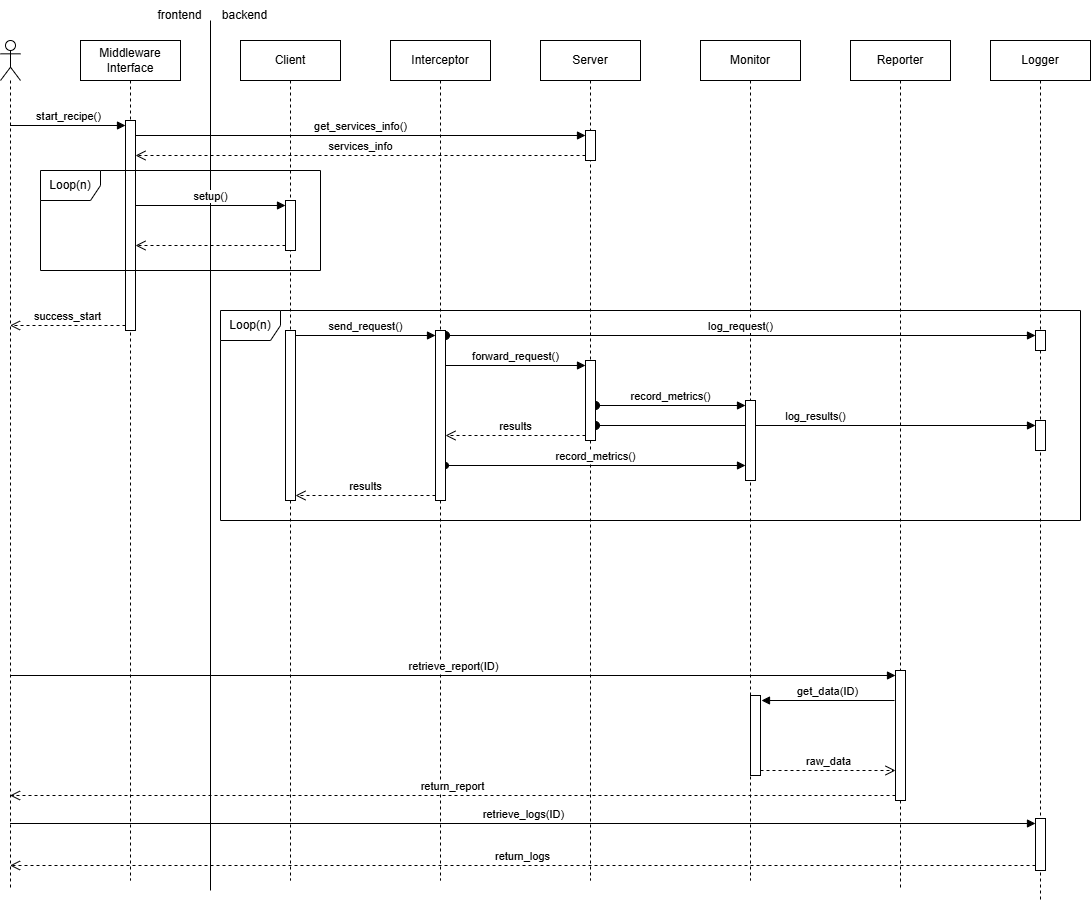

The diagram above was exported from draw.io. Its source (the exported page's mxGraphModel, read from the mxfile embedded in the PNG):
<mxGraphModel dx="928" dy="454" grid="1" gridSize="10" guides="1" tooltips="1" connect="1" arrows="1" fold="1" page="1" pageScale="1" pageWidth="850" pageHeight="1100" math="0" shadow="0">
  <root>
    <mxCell id="0" />
    <mxCell id="1" parent="0" />
    <mxCell id="gID3y4UOU3TjgEdUxBEG-17" value="record_metrics()" style="html=1;verticalAlign=bottom;startArrow=oval;endArrow=block;startSize=8;curved=0;rounded=0;entryX=0;entryY=0;entryDx=0;entryDy=5;startFill=1;" parent="1" source="gID3y4UOU3TjgEdUxBEG-10" target="gID3y4UOU3TjgEdUxBEG-16" edge="1">
      <mxGeometry relative="1" as="geometry">
        <mxPoint x="745" y="365" as="sourcePoint" />
      </mxGeometry>
    </mxCell>
    <mxCell id="QACMfqMTEH0TacGouGob-2" value="log_results()" style="html=1;verticalAlign=bottom;startArrow=oval;endArrow=block;startSize=8;curved=0;rounded=0;entryX=0;entryY=0;entryDx=0;entryDy=5;" parent="1" source="gID3y4UOU3TjgEdUxBEG-10" target="QACMfqMTEH0TacGouGob-1" edge="1">
      <mxGeometry relative="1" as="geometry">
        <mxPoint x="1035" y="425" as="sourcePoint" />
      </mxGeometry>
    </mxCell>
    <mxCell id="SntYqHcRn3W31qhHBvMw-5" value="Server" style="shape=umlLifeline;perimeter=lifelinePerimeter;whiteSpace=wrap;html=1;container=1;dropTarget=0;collapsible=0;recursiveResize=0;outlineConnect=0;portConstraint=eastwest;newEdgeStyle={&quot;curved&quot;:0,&quot;rounded&quot;:0};" parent="1" vertex="1">
      <mxGeometry x="610" y="40" width="100" height="840" as="geometry" />
    </mxCell>
    <mxCell id="gID3y4UOU3TjgEdUxBEG-10" value="" style="html=1;points=[[0,0,0,0,5],[0,1,0,0,-5],[1,0,0,0,5],[1,1,0,0,-5]];perimeter=orthogonalPerimeter;outlineConnect=0;targetShapes=umlLifeline;portConstraint=eastwest;newEdgeStyle={&quot;curved&quot;:0,&quot;rounded&quot;:0};" parent="SntYqHcRn3W31qhHBvMw-5" vertex="1">
      <mxGeometry x="45" y="320" width="10" height="80" as="geometry" />
    </mxCell>
    <mxCell id="Ny3tiR3PFtv6BSJKpCur-1" value="" style="html=1;points=[[0,0,0,0,5],[0,1,0,0,-5],[1,0,0,0,5],[1,1,0,0,-5]];perimeter=orthogonalPerimeter;outlineConnect=0;targetShapes=umlLifeline;portConstraint=eastwest;newEdgeStyle={&quot;curved&quot;:0,&quot;rounded&quot;:0};" parent="SntYqHcRn3W31qhHBvMw-5" vertex="1">
      <mxGeometry x="45" y="90" width="10" height="30" as="geometry" />
    </mxCell>
    <mxCell id="SntYqHcRn3W31qhHBvMw-6" value="Monitor" style="shape=umlLifeline;perimeter=lifelinePerimeter;whiteSpace=wrap;html=1;container=1;dropTarget=0;collapsible=0;recursiveResize=0;outlineConnect=0;portConstraint=eastwest;newEdgeStyle={&quot;curved&quot;:0,&quot;rounded&quot;:0};" parent="1" vertex="1">
      <mxGeometry x="770" y="40" width="100" height="840" as="geometry" />
    </mxCell>
    <mxCell id="UPuRtqJBb26U9iPMFfl2-5" value="" style="html=1;points=[[0,0,0,0,5],[0,1,0,0,-5],[1,0,0,0,5],[1,1,0,0,-5]];perimeter=orthogonalPerimeter;outlineConnect=0;targetShapes=umlLifeline;portConstraint=eastwest;newEdgeStyle={&quot;curved&quot;:0,&quot;rounded&quot;:0};" parent="SntYqHcRn3W31qhHBvMw-6" vertex="1">
      <mxGeometry x="50" y="655" width="10" height="80" as="geometry" />
    </mxCell>
    <mxCell id="gID3y4UOU3TjgEdUxBEG-13" value="" style="html=1;points=[[0,0,0,0,5],[0,1,0,0,-5],[1,0,0,0,5],[1,1,0,0,-5]];perimeter=orthogonalPerimeter;outlineConnect=0;targetShapes=umlLifeline;portConstraint=eastwest;newEdgeStyle={&quot;curved&quot;:0,&quot;rounded&quot;:0};" parent="SntYqHcRn3W31qhHBvMw-6" vertex="1">
      <mxGeometry x="45" y="420" width="10" height="20" as="geometry" />
    </mxCell>
    <mxCell id="gID3y4UOU3TjgEdUxBEG-14" value="record_metrics()" style="html=1;verticalAlign=bottom;endArrow=block;curved=0;rounded=0;entryX=0;entryY=0;entryDx=0;entryDy=5;startArrow=oval;startFill=1;" parent="SntYqHcRn3W31qhHBvMw-6" target="gID3y4UOU3TjgEdUxBEG-13" edge="1">
      <mxGeometry relative="1" as="geometry">
        <mxPoint x="-255" y="425" as="sourcePoint" />
      </mxGeometry>
    </mxCell>
    <mxCell id="gID3y4UOU3TjgEdUxBEG-16" value="" style="html=1;points=[[0,0,0,0,5],[0,1,0,0,-5],[1,0,0,0,5],[1,1,0,0,-5]];perimeter=orthogonalPerimeter;outlineConnect=0;targetShapes=umlLifeline;portConstraint=eastwest;newEdgeStyle={&quot;curved&quot;:0,&quot;rounded&quot;:0};" parent="1" vertex="1">
      <mxGeometry x="815" y="400" width="10" height="80" as="geometry" />
    </mxCell>
    <mxCell id="SntYqHcRn3W31qhHBvMw-1" value="" style="shape=umlLifeline;perimeter=lifelinePerimeter;whiteSpace=wrap;html=1;container=1;dropTarget=0;collapsible=0;recursiveResize=0;outlineConnect=0;portConstraint=eastwest;newEdgeStyle={&quot;curved&quot;:0,&quot;rounded&quot;:0};participant=umlActor;" parent="1" vertex="1">
      <mxGeometry x="70" y="40" width="20" height="850" as="geometry" />
    </mxCell>
    <mxCell id="SntYqHcRn3W31qhHBvMw-2" value="Middleware Interface" style="shape=umlLifeline;perimeter=lifelinePerimeter;whiteSpace=wrap;html=1;container=1;dropTarget=0;collapsible=0;recursiveResize=0;outlineConnect=0;portConstraint=eastwest;newEdgeStyle={&quot;curved&quot;:0,&quot;rounded&quot;:0};" parent="1" vertex="1">
      <mxGeometry x="150" y="40" width="100" height="840" as="geometry" />
    </mxCell>
    <mxCell id="a_ykDypLVWLB1qEbtPnj-1" value="" style="html=1;points=[[0,0,0,0,5],[0,1,0,0,-5],[1,0,0,0,5],[1,1,0,0,-5]];perimeter=orthogonalPerimeter;outlineConnect=0;targetShapes=umlLifeline;portConstraint=eastwest;newEdgeStyle={&quot;curved&quot;:0,&quot;rounded&quot;:0};" parent="SntYqHcRn3W31qhHBvMw-2" vertex="1">
      <mxGeometry x="45" y="80" width="10" height="210" as="geometry" />
    </mxCell>
    <mxCell id="SntYqHcRn3W31qhHBvMw-3" value="Client" style="shape=umlLifeline;perimeter=lifelinePerimeter;whiteSpace=wrap;html=1;container=1;dropTarget=0;collapsible=0;recursiveResize=0;outlineConnect=0;portConstraint=eastwest;newEdgeStyle={&quot;curved&quot;:0,&quot;rounded&quot;:0};" parent="1" vertex="1">
      <mxGeometry x="310" y="40" width="100" height="840" as="geometry" />
    </mxCell>
    <mxCell id="gID3y4UOU3TjgEdUxBEG-1" value="" style="html=1;points=[[0,0,0,0,5],[0,1,0,0,-5],[1,0,0,0,5],[1,1,0,0,-5]];perimeter=orthogonalPerimeter;outlineConnect=0;targetShapes=umlLifeline;portConstraint=eastwest;newEdgeStyle={&quot;curved&quot;:0,&quot;rounded&quot;:0};" parent="SntYqHcRn3W31qhHBvMw-3" vertex="1">
      <mxGeometry x="45" y="160" width="10" height="50" as="geometry" />
    </mxCell>
    <mxCell id="SntYqHcRn3W31qhHBvMw-4" value="Interceptor" style="shape=umlLifeline;perimeter=lifelinePerimeter;whiteSpace=wrap;html=1;container=1;dropTarget=0;collapsible=0;recursiveResize=0;outlineConnect=0;portConstraint=eastwest;newEdgeStyle={&quot;curved&quot;:0,&quot;rounded&quot;:0};" parent="1" vertex="1">
      <mxGeometry x="460" y="40" width="100" height="840" as="geometry" />
    </mxCell>
    <mxCell id="SntYqHcRn3W31qhHBvMw-8" value="" style="endArrow=none;html=1;" parent="1" edge="1">
      <mxGeometry width="50" height="50" relative="1" as="geometry">
        <mxPoint x="280" y="890" as="sourcePoint" />
        <mxPoint x="280" y="20" as="targetPoint" />
      </mxGeometry>
    </mxCell>
    <mxCell id="SntYqHcRn3W31qhHBvMw-9" value="frontend" style="text;html=1;align=center;verticalAlign=middle;resizable=0;points=[];autosize=1;strokeColor=none;fillColor=none;" parent="1" vertex="1">
      <mxGeometry x="214" width="70" height="30" as="geometry" />
    </mxCell>
    <mxCell id="SntYqHcRn3W31qhHBvMw-10" value="backend" style="text;html=1;align=center;verticalAlign=middle;resizable=0;points=[];autosize=1;strokeColor=none;fillColor=none;" parent="1" vertex="1">
      <mxGeometry x="279" width="70" height="30" as="geometry" />
    </mxCell>
    <mxCell id="SntYqHcRn3W31qhHBvMw-11" value="Reporter" style="shape=umlLifeline;perimeter=lifelinePerimeter;whiteSpace=wrap;html=1;container=1;dropTarget=0;collapsible=0;recursiveResize=0;outlineConnect=0;portConstraint=eastwest;newEdgeStyle={&quot;curved&quot;:0,&quot;rounded&quot;:0};" parent="1" vertex="1">
      <mxGeometry x="920" y="40" width="100" height="850" as="geometry" />
    </mxCell>
    <mxCell id="UPuRtqJBb26U9iPMFfl2-2" value="" style="html=1;points=[[0,0,0,0,5],[0,1,0,0,-5],[1,0,0,0,5],[1,1,0,0,-5]];perimeter=orthogonalPerimeter;outlineConnect=0;targetShapes=umlLifeline;portConstraint=eastwest;newEdgeStyle={&quot;curved&quot;:0,&quot;rounded&quot;:0};" parent="SntYqHcRn3W31qhHBvMw-11" vertex="1">
      <mxGeometry x="45" y="630" width="10" height="130" as="geometry" />
    </mxCell>
    <mxCell id="SntYqHcRn3W31qhHBvMw-12" value="Logger" style="shape=umlLifeline;perimeter=lifelinePerimeter;whiteSpace=wrap;html=1;container=1;dropTarget=0;collapsible=0;recursiveResize=0;outlineConnect=0;portConstraint=eastwest;newEdgeStyle={&quot;curved&quot;:0,&quot;rounded&quot;:0};" parent="1" vertex="1">
      <mxGeometry x="1060" y="40" width="100" height="860" as="geometry" />
    </mxCell>
    <mxCell id="UPuRtqJBb26U9iPMFfl2-8" value="" style="html=1;points=[[0,0,0,0,5],[0,1,0,0,-5],[1,0,0,0,5],[1,1,0,0,-5]];perimeter=orthogonalPerimeter;outlineConnect=0;targetShapes=umlLifeline;portConstraint=eastwest;newEdgeStyle={&quot;curved&quot;:0,&quot;rounded&quot;:0};" parent="SntYqHcRn3W31qhHBvMw-12" vertex="1">
      <mxGeometry x="45" y="778" width="10" height="52" as="geometry" />
    </mxCell>
    <mxCell id="a_ykDypLVWLB1qEbtPnj-2" value="start_recipe()" style="html=1;verticalAlign=bottom;endArrow=block;curved=0;rounded=0;entryX=0;entryY=0;entryDx=0;entryDy=5;" parent="1" source="SntYqHcRn3W31qhHBvMw-1" target="a_ykDypLVWLB1qEbtPnj-1" edge="1">
      <mxGeometry relative="1" as="geometry">
        <mxPoint x="125" y="125" as="sourcePoint" />
      </mxGeometry>
    </mxCell>
    <mxCell id="a_ykDypLVWLB1qEbtPnj-3" value="success_start" style="html=1;verticalAlign=bottom;endArrow=open;dashed=1;endSize=8;curved=0;rounded=0;exitX=0;exitY=1;exitDx=0;exitDy=-5;" parent="1" source="a_ykDypLVWLB1qEbtPnj-1" target="SntYqHcRn3W31qhHBvMw-1" edge="1">
      <mxGeometry relative="1" as="geometry">
        <mxPoint x="125" y="195" as="targetPoint" />
      </mxGeometry>
    </mxCell>
    <mxCell id="gID3y4UOU3TjgEdUxBEG-2" value="setup()" style="html=1;verticalAlign=bottom;endArrow=block;curved=0;rounded=0;entryX=0;entryY=0;entryDx=0;entryDy=5;" parent="1" source="a_ykDypLVWLB1qEbtPnj-1" target="gID3y4UOU3TjgEdUxBEG-1" edge="1">
      <mxGeometry relative="1" as="geometry">
        <mxPoint x="285" y="175" as="sourcePoint" />
      </mxGeometry>
    </mxCell>
    <mxCell id="gID3y4UOU3TjgEdUxBEG-3" value="" style="html=1;verticalAlign=bottom;endArrow=open;dashed=1;endSize=8;curved=0;rounded=0;exitX=0;exitY=1;exitDx=0;exitDy=-5;" parent="1" source="gID3y4UOU3TjgEdUxBEG-1" target="a_ykDypLVWLB1qEbtPnj-1" edge="1">
      <mxGeometry relative="1" as="geometry">
        <mxPoint x="210" y="245" as="targetPoint" />
      </mxGeometry>
    </mxCell>
    <mxCell id="gID3y4UOU3TjgEdUxBEG-4" value="Loop(n)" style="shape=umlFrame;whiteSpace=wrap;html=1;pointerEvents=0;" parent="1" vertex="1">
      <mxGeometry x="110" y="170" width="280" height="100" as="geometry" />
    </mxCell>
    <mxCell id="UPuRtqJBb26U9iPMFfl2-3" value="retrieve_report(ID)" style="html=1;verticalAlign=bottom;endArrow=block;curved=0;rounded=0;entryX=0;entryY=0;entryDx=0;entryDy=5;" parent="1" source="SntYqHcRn3W31qhHBvMw-1" target="UPuRtqJBb26U9iPMFfl2-2" edge="1">
      <mxGeometry relative="1" as="geometry">
        <mxPoint x="1030" y="675" as="sourcePoint" />
      </mxGeometry>
    </mxCell>
    <mxCell id="UPuRtqJBb26U9iPMFfl2-4" value="return_report" style="html=1;verticalAlign=bottom;endArrow=open;dashed=1;endSize=8;curved=0;rounded=0;exitX=0;exitY=1;exitDx=0;exitDy=-5;" parent="1" source="UPuRtqJBb26U9iPMFfl2-2" target="SntYqHcRn3W31qhHBvMw-1" edge="1">
      <mxGeometry relative="1" as="geometry">
        <mxPoint x="1030" y="745" as="targetPoint" />
      </mxGeometry>
    </mxCell>
    <mxCell id="gID3y4UOU3TjgEdUxBEG-5" value="Loop(n)" style="shape=umlFrame;whiteSpace=wrap;html=1;pointerEvents=0;" parent="1" vertex="1">
      <mxGeometry x="290" y="310" width="860" height="210" as="geometry" />
    </mxCell>
    <mxCell id="gID3y4UOU3TjgEdUxBEG-7" value="send_request()" style="html=1;verticalAlign=bottom;endArrow=block;curved=0;rounded=0;entryX=0;entryY=0;entryDx=0;entryDy=5;exitX=1;exitY=0;exitDx=0;exitDy=5;exitPerimeter=0;" parent="1" source="gID3y4UOU3TjgEdUxBEG-9" target="gID3y4UOU3TjgEdUxBEG-6" edge="1">
      <mxGeometry relative="1" as="geometry">
        <mxPoint x="440" y="345" as="sourcePoint" />
      </mxGeometry>
    </mxCell>
    <mxCell id="gID3y4UOU3TjgEdUxBEG-8" value="results" style="html=1;verticalAlign=bottom;endArrow=open;dashed=1;endSize=8;curved=0;rounded=0;exitX=0;exitY=1;exitDx=0;exitDy=-5;" parent="1" source="gID3y4UOU3TjgEdUxBEG-6" target="gID3y4UOU3TjgEdUxBEG-9" edge="1">
      <mxGeometry relative="1" as="geometry">
        <mxPoint x="435" y="415" as="targetPoint" />
      </mxGeometry>
    </mxCell>
    <mxCell id="gID3y4UOU3TjgEdUxBEG-9" value="" style="html=1;points=[[0,0,0,0,5],[0,1,0,0,-5],[1,0,0,0,5],[1,1,0,0,-5]];perimeter=orthogonalPerimeter;outlineConnect=0;targetShapes=umlLifeline;portConstraint=eastwest;newEdgeStyle={&quot;curved&quot;:0,&quot;rounded&quot;:0};" parent="1" vertex="1">
      <mxGeometry x="355" y="330" width="10" height="170" as="geometry" />
    </mxCell>
    <mxCell id="UPuRtqJBb26U9iPMFfl2-6" value="get_data(ID)" style="html=1;verticalAlign=bottom;endArrow=block;curved=0;rounded=0;entryX=1;entryY=0;entryDx=0;entryDy=5;endSize=6;startSize=6;" parent="1" edge="1">
      <mxGeometry relative="1" as="geometry">
        <mxPoint x="964" y="700" as="sourcePoint" />
        <mxPoint x="831" y="700" as="targetPoint" />
      </mxGeometry>
    </mxCell>
    <mxCell id="UPuRtqJBb26U9iPMFfl2-7" value="raw_data" style="html=1;verticalAlign=bottom;endArrow=open;dashed=1;endSize=8;curved=0;rounded=0;exitX=1;exitY=1;exitDx=0;exitDy=-5;" parent="1" source="UPuRtqJBb26U9iPMFfl2-5" target="UPuRtqJBb26U9iPMFfl2-2" edge="1">
      <mxGeometry relative="1" as="geometry">
        <mxPoint x="960" y="770" as="targetPoint" />
      </mxGeometry>
    </mxCell>
    <mxCell id="gID3y4UOU3TjgEdUxBEG-11" value="forward_request()" style="html=1;verticalAlign=bottom;endArrow=block;curved=0;rounded=0;entryX=0;entryY=0;entryDx=0;entryDy=5;" parent="1" source="gID3y4UOU3TjgEdUxBEG-6" target="gID3y4UOU3TjgEdUxBEG-10" edge="1">
      <mxGeometry relative="1" as="geometry">
        <mxPoint x="585" y="365" as="sourcePoint" />
      </mxGeometry>
    </mxCell>
    <mxCell id="gID3y4UOU3TjgEdUxBEG-12" value="results" style="html=1;verticalAlign=bottom;endArrow=open;dashed=1;endSize=8;curved=0;rounded=0;exitX=0;exitY=1;exitDx=0;exitDy=-5;" parent="1" source="gID3y4UOU3TjgEdUxBEG-10" target="gID3y4UOU3TjgEdUxBEG-6" edge="1">
      <mxGeometry relative="1" as="geometry">
        <mxPoint x="585" y="435" as="targetPoint" />
      </mxGeometry>
    </mxCell>
    <mxCell id="UPuRtqJBb26U9iPMFfl2-10" value="return_logs" style="html=1;verticalAlign=bottom;endArrow=open;dashed=1;endSize=8;curved=0;rounded=0;exitX=0;exitY=1;exitDx=0;exitDy=-5;" parent="1" source="UPuRtqJBb26U9iPMFfl2-8" target="SntYqHcRn3W31qhHBvMw-1" edge="1">
      <mxGeometry relative="1" as="geometry">
        <mxPoint x="1035" y="893" as="targetPoint" />
      </mxGeometry>
    </mxCell>
    <mxCell id="UPuRtqJBb26U9iPMFfl2-9" value="retrieve_logs(ID)" style="html=1;verticalAlign=bottom;endArrow=block;curved=0;rounded=0;entryX=0;entryY=0;entryDx=0;entryDy=5;" parent="1" source="SntYqHcRn3W31qhHBvMw-1" target="UPuRtqJBb26U9iPMFfl2-8" edge="1">
      <mxGeometry relative="1" as="geometry">
        <mxPoint x="1035" y="823" as="sourcePoint" />
      </mxGeometry>
    </mxCell>
    <mxCell id="gID3y4UOU3TjgEdUxBEG-18" value="" style="html=1;points=[[0,0,0,0,5],[0,1,0,0,-5],[1,0,0,0,5],[1,1,0,0,-5]];perimeter=orthogonalPerimeter;outlineConnect=0;targetShapes=umlLifeline;portConstraint=eastwest;newEdgeStyle={&quot;curved&quot;:0,&quot;rounded&quot;:0};" parent="1" vertex="1">
      <mxGeometry x="1105" y="330" width="10" height="20" as="geometry" />
    </mxCell>
    <mxCell id="QACMfqMTEH0TacGouGob-1" value="" style="html=1;points=[[0,0,0,0,5],[0,1,0,0,-5],[1,0,0,0,5],[1,1,0,0,-5]];perimeter=orthogonalPerimeter;outlineConnect=0;targetShapes=umlLifeline;portConstraint=eastwest;newEdgeStyle={&quot;curved&quot;:0,&quot;rounded&quot;:0};" parent="1" vertex="1">
      <mxGeometry x="1105" y="420" width="10" height="30" as="geometry" />
    </mxCell>
    <mxCell id="gID3y4UOU3TjgEdUxBEG-19" value="log_request()" style="html=1;verticalAlign=bottom;startArrow=oval;endArrow=block;startSize=8;curved=0;rounded=0;entryX=0;entryY=0;entryDx=0;entryDy=5;" parent="1" source="gID3y4UOU3TjgEdUxBEG-6" target="gID3y4UOU3TjgEdUxBEG-18" edge="1">
      <mxGeometry relative="1" as="geometry">
        <mxPoint x="1035" y="335" as="sourcePoint" />
      </mxGeometry>
    </mxCell>
    <mxCell id="gID3y4UOU3TjgEdUxBEG-6" value="" style="html=1;points=[[0,0,0,0,5],[0,1,0,0,-5],[1,0,0,0,5],[1,1,0,0,-5]];perimeter=orthogonalPerimeter;outlineConnect=0;targetShapes=umlLifeline;portConstraint=eastwest;newEdgeStyle={&quot;curved&quot;:0,&quot;rounded&quot;:0};" parent="1" vertex="1">
      <mxGeometry x="505" y="330" width="10" height="170" as="geometry" />
    </mxCell>
    <mxCell id="Ny3tiR3PFtv6BSJKpCur-3" value="services_info" style="html=1;verticalAlign=bottom;endArrow=open;dashed=1;endSize=8;curved=0;rounded=0;exitX=0;exitY=1;exitDx=0;exitDy=-5;" parent="1" source="Ny3tiR3PFtv6BSJKpCur-1" target="a_ykDypLVWLB1qEbtPnj-1" edge="1">
      <mxGeometry relative="1" as="geometry">
        <mxPoint x="585" y="195" as="targetPoint" />
      </mxGeometry>
    </mxCell>
    <mxCell id="Ny3tiR3PFtv6BSJKpCur-2" value="get_services_info()" style="html=1;verticalAlign=bottom;endArrow=block;curved=0;rounded=0;entryX=0;entryY=0;entryDx=0;entryDy=5;" parent="1" source="a_ykDypLVWLB1qEbtPnj-1" target="Ny3tiR3PFtv6BSJKpCur-1" edge="1">
      <mxGeometry relative="1" as="geometry">
        <mxPoint x="585" y="125" as="sourcePoint" />
      </mxGeometry>
    </mxCell>
  </root>
</mxGraphModel>